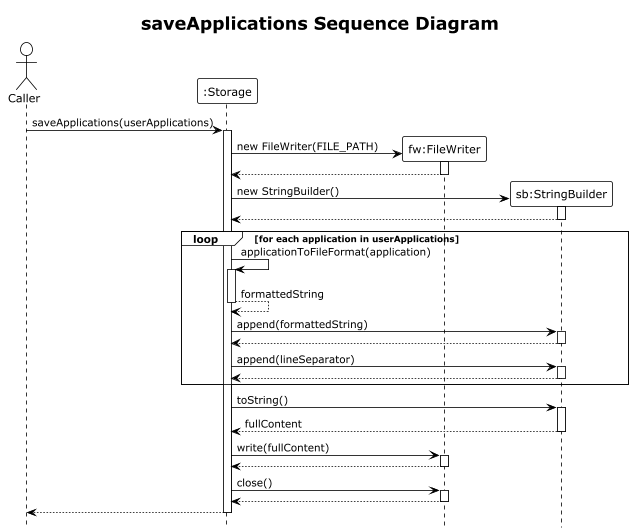

The diagram above was rendered by PlantUML. Its source (embedded in the PNG):
@startuml saveApplications_sequence
!theme plain
hide footbox
skinparam shadowing false

title saveApplications Sequence Diagram

actor "Caller" as caller
participant ":Storage" as Storage
participant "fw:FileWriter" as FileWriter
participant "sb:StringBuilder" as StringBuilder

caller -> Storage : saveApplications(userApplications)
activate Storage

create FileWriter
Storage -> FileWriter : new FileWriter(FILE_PATH)
activate FileWriter
FileWriter --> Storage
deactivate FileWriter

create StringBuilder
Storage -> StringBuilder : new StringBuilder()
activate StringBuilder
StringBuilder --> Storage
deactivate StringBuilder

loop for each application in userApplications

    ' Self-invocation with stacked activation bar
    Storage -> Storage : applicationToFileFormat(application)
    activate Storage
    Storage --> Storage : formattedString
    deactivate Storage

    Storage -> StringBuilder : append(formattedString)
    activate StringBuilder
    StringBuilder --> Storage
    deactivate StringBuilder

    ' Reflecting the .append(System.lineSeparator()) in your code
    Storage -> StringBuilder : append(lineSeparator)
    activate StringBuilder
    StringBuilder --> Storage
    deactivate StringBuilder
end

' Unrolled sb.toString()
Storage -> StringBuilder : toString()
activate StringBuilder
StringBuilder --> Storage : fullContent
deactivate StringBuilder

Storage -> FileWriter : write(fullContent)
activate FileWriter
FileWriter --> Storage
deactivate FileWriter

' Reflecting the implicit close from try-with-resources
Storage -> FileWriter : close()
activate FileWriter
FileWriter --> Storage
deactivate FileWriter

Storage --> caller
deactivate Storage

@enduml